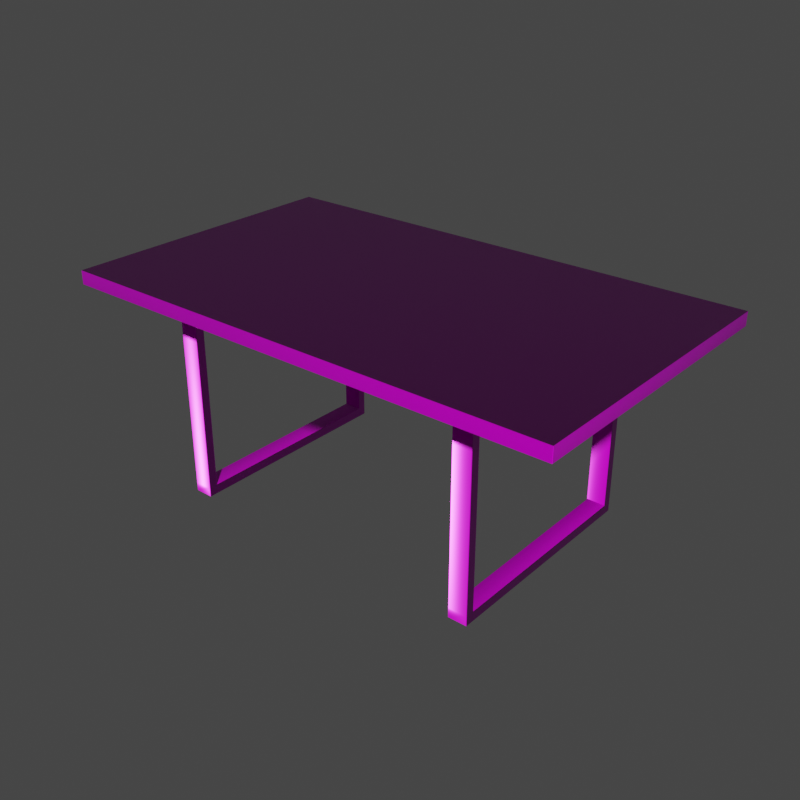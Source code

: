# Source: uploads_files_2367133_table.blend  (saved by Blender 2.93.20; exported with 4.5.12 LTS)
import bpy
from mathutils import Matrix  # noqa: F401  (used for matrix-valued properties, if any)

bpy.ops.wm.read_factory_settings(use_empty=True)
scene = bpy.context.scene
scene.name = 'Scene'

# ---- collections
col_collection = bpy.data.collections.new('Collection'); scene.collection.children.link(col_collection)

# ---- images (referenced by path relative to the original .blend; pixels are not part of the script)
import os
ASSET_DIR = os.environ.get("B2B_ASSET_DIR", "")  # directory of the original .blend (textures are referenced by path, not embedded)
HERE = os.path.dirname(os.path.abspath(__file__))  # packed textures are extracted next to this script under _unpacked/

def load_image(name, relpath, width, height, colorspace="sRGB"):
    """Load a texture the original file referenced (path relative to the .blend, or extracted next to this script)."""
    p = next((c for c in (os.path.join(HERE, relpath), os.path.join(ASSET_DIR, relpath)) if relpath and os.path.exists(c)), "")
    if p:
        img = bpy.data.images.load(p, check_existing=True)
        img.name = name
    else:  # same state as the original file: an image datablock whose file is absent (Cycles renders it pink)
        img = bpy.data.images.new(name, width, height)
        img.source = "FILE"
        img.filepath = "//" + (relpath or name)
    img.colorspace_settings.name = colorspace
    return img
img_wood_col_jpg = load_image('Wood_col.jpg', 'textures/Wood/Wood_col.jpg', 1024, 1024, 'sRGB')
img_wood_nrm_jpg = load_image('Wood_nrm.jpg', 'textures/Wood/Wood_nrm.jpg', 1024, 1024, 'Non-Color')
img_wood_rgh_jpg = load_image('Wood_rgh.jpg', 'textures/Wood/Wood_rgh.jpg', 1024, 1024, 'Non-Color')
img_metal_met_jpg = load_image('Metal_met.jpg', 'textures/Metal/Metal_met.jpg', 1024, 1024, 'Non-Color')
img_metal_rgh_jpg = load_image('Metal_rgh.jpg', 'textures/Metal/Metal_rgh.jpg', 1024, 1024, 'Non-Color')
img_metal_nrm_jpg = load_image('Metal_nrm.jpg', 'textures/Metal/Metal_nrm.jpg', 1024, 1024, 'Non-Color')
img_metal_col_jpg = load_image('Metal_col.jpg', 'textures/Metal/Metal_col.jpg', 1024, 1024, 'sRGB')

# ---- materials (node trees are filled in below, after node groups)
mat_wood = bpy.data.materials.new('Wood')
mat_wood.use_transparent_shadow = False
mat_metal = bpy.data.materials.new('Metal')
mat_metal.alpha_threshold = 0.0
mat_metal.use_transparent_shadow = False
mat_metal.line_color = (0.0, 0.0, 0.0, 1.0)

# ---- material node trees
mat_wood.use_nodes = True; mat_wood.node_tree.nodes.clear()
_N = mat_wood.node_tree.nodes; _L = mat_wood.node_tree.links
n0 = _N.new('ShaderNodeOutputMaterial'); n0.name = 'Material Output'; n0.location = (300, 300)
n1 = _N.new('ShaderNodeBsdfPrincipled'); n1.name = 'Principled BSDF'; n1.location = (10, 300)
n1.distribution = 'GGX'
n1.subsurface_method = 'BURLEY'
n1.inputs[3].default_value = 1.45
n1.inputs[27].default_value = (0.0, 0.0, 0.0, 1.0)
n1.inputs[28].default_value = 1.0
n2 = _N.new('ShaderNodeTexImage'); n2.name = 'Image Texture'; n2.location = (-506, 434)
n2.image = img_wood_col_jpg
n3 = _N.new('ShaderNodeTexImage'); n3.name = 'Image Texture.001'; n3.location = (-515, -206)
n3.image = img_wood_nrm_jpg
n4 = _N.new('ShaderNodeNormalMap'); n4.name = 'Normal Map'; n4.location = (-200, -206)
n5 = _N.new('ShaderNodeTexCoord'); n5.name = 'Texture Coordinate'; n5.location = (-1160, 198)
n6 = _N.new('ShaderNodeMapping'); n6.name = 'Mapping'; n6.location = (-906, 189)
n6.inputs[3].default_value = (3.0, 3.0, 3.0)
n7 = _N.new('ShaderNodeTexImage'); n7.name = 'Image Texture.002'; n7.location = (-513, 118)
n7.image = img_wood_rgh_jpg
_L.new(n1.outputs[0], n0.inputs[0])
_L.new(n7.outputs[0], n1.inputs[2])
_L.new(n2.outputs[0], n1.inputs[0])
_L.new(n4.outputs[0], n1.inputs[5])
_L.new(n3.outputs[0], n4.inputs[1])
_L.new(n5.outputs[2], n6.inputs[0])
_L.new(n6.outputs[0], n2.inputs[0])
_L.new(n6.outputs[0], n7.inputs[0])
_L.new(n6.outputs[0], n3.inputs[0])
n0.is_active_output = True
mat_metal.use_nodes = True; mat_metal.node_tree.nodes.clear()
_N = mat_metal.node_tree.nodes; _L = mat_metal.node_tree.links
n0 = _N.new('ShaderNodeOutputMaterial'); n0.name = 'Material Output'; n0.location = (300, 300)
n1 = _N.new('ShaderNodeBsdfPrincipled'); n1.name = 'Principled BSDF'; n1.location = (10, 300)
n1.distribution = 'GGX'
n1.subsurface_method = 'BURLEY'
n1.inputs[3].default_value = 1.45
n1.inputs[27].default_value = (0.0, 0.0, 0.0, 1.0)
n1.inputs[28].default_value = 1.0
n2 = _N.new('ShaderNodeTexImage'); n2.name = 'Image Texture.001'; n2.location = (-606, 323)
n2.image = img_metal_met_jpg
n3 = _N.new('ShaderNodeTexImage'); n3.name = 'Image Texture.003'; n3.location = (-612, 36)
n3.image = img_metal_rgh_jpg
n4 = _N.new('ShaderNodeTexImage'); n4.name = 'Image Texture.002'; n4.location = (-612, -239)
n4.image = img_metal_nrm_jpg
n5 = _N.new('ShaderNodeNormalMap'); n5.name = 'Normal Map'; n5.location = (-236, -212)
n6 = _N.new('ShaderNodeTexImage'); n6.name = 'Image Texture'; n6.location = (-606, 615)
n6.image = img_metal_col_jpg
n7 = _N.new('ShaderNodeMapping'); n7.name = 'Mapping'; n7.location = (-1046, 227)
n7.inputs[3].default_value = (10.0, 10.0, 10.0)
n8 = _N.new('ShaderNodeTexCoord'); n8.name = 'Texture Coordinate'; n8.location = (-1321, 219)
_L.new(n1.outputs[0], n0.inputs[0])
_L.new(n5.outputs[0], n1.inputs[5])
_L.new(n4.outputs[0], n5.inputs[1])
_L.new(n3.outputs[0], n1.inputs[2])
_L.new(n2.outputs[0], n1.inputs[1])
_L.new(n6.outputs[0], n1.inputs[0])
_L.new(n8.outputs[2], n7.inputs[0])
_L.new(n7.outputs[0], n2.inputs[0])
_L.new(n7.outputs[0], n3.inputs[0])
_L.new(n7.outputs[0], n6.inputs[0])
_L.new(n7.outputs[0], n4.inputs[0])
n0.is_active_output = True

# ---- world
world_world = bpy.data.worlds.new('World'); scene.world = world_world
world_world.use_nodes = True; world_world.node_tree.nodes.clear()
_N = world_world.node_tree.nodes; _L = world_world.node_tree.links
n0 = _N.new('ShaderNodeOutputWorld'); n0.name = 'World Output'; n0.location = (300, 300)
n1 = _N.new('ShaderNodeBackground'); n1.name = 'Background'; n1.location = (10, 300)
n1.inputs[0].default_value = (0.05088, 0.05088, 0.05088, 1.0)
_L.new(n1.outputs[0], n0.inputs[0])
n0.is_active_output = True
world_world.color = (0.05088, 0.05088, 0.05088)
world_world.use_sun_shadow = False
world_world.sun_shadow_jitter_overblur = 0.0

# ---- meshes
me_table = bpy.data.meshes.new('Table')
me_table.from_pydata([(-0.8494, -0.4962, 0.6782), (-0.8479, -0.4962, 0.6768), (-0.8479, -0.4976, 0.6782), (-0.8492, -0.4962, 0.6775), (-0.8492, -0.4969, 0.6782), (-0.849, -0.4969, 0.6775), (-0.8479, -0.4969, 0.677), (-0.8487, -0.4962, 0.677), (-0.8486, -0.4969, 0.6772), (-0.8487, -0.4974, 0.6782), (-0.8479, -0.4974, 0.6775), (-0.8486, -0.4972, 0.6775), (0.8479, -0.4976, 0.6782), (0.8479, -0.4962, 0.6768), (0.8494, -0.4962, 0.6782), (0.8479, -0.4974, 0.6775), (0.8487, -0.4974, 0.6782), (0.8486, -0.4972, 0.6775), (0.8487, -0.4962, 0.677), (0.8479, -0.4969, 0.677), (0.8486, -0.4969, 0.6772), (0.8492, -0.4969, 0.6782), (0.8492, -0.4962, 0.6775), (0.849, -0.4969, 0.6775), (-0.8494, 0.4962, 0.6782), (-0.8479, 0.4976, 0.6782), (-0.8479, 0.4962, 0.6768), (-0.8492, 0.4969, 0.6782), (-0.8492, 0.4962, 0.6775), (-0.849, 0.4969, 0.6775), (-0.8479, 0.4974, 0.6775), (-0.8487, 0.4974, 0.6782), (-0.8486, 0.4972, 0.6775), (-0.8487, 0.4962, 0.677), (-0.8479, 0.4969, 0.677), (-0.8486, 0.4969, 0.6772), (0.8494, 0.4962, 0.6782), (0.8479, 0.4962, 0.6768), (0.8479, 0.4976, 0.6782), (0.8492, 0.4962, 0.6775), (0.8492, 0.4969, 0.6782), (0.849, 0.4969, 0.6775), (0.8479, 0.4969, 0.677), (0.8487, 0.4962, 0.677), (0.8486, 0.4969, 0.6772), (0.8487, 0.4974, 0.6782), (0.8479, 0.4974, 0.6775), (0.8486, 0.4972, 0.6775), (-0.8494, 0.4962, 0.7218), (-0.8479, 0.4962, 0.7232), (-0.8479, 0.4976, 0.7218), (-0.8492, 0.4962, 0.7225), (-0.8492, 0.4969, 0.7218), (-0.849, 0.4969, 0.7225), (-0.8479, 0.4969, 0.723), (-0.8487, 0.4962, 0.723), (-0.8486, 0.4969, 0.7228), (-0.8487, 0.4974, 0.7218), (-0.8479, 0.4974, 0.7225), (-0.8486, 0.4972, 0.7225), (-0.8494, -0.4962, 0.7218), (-0.8479, -0.4976, 0.7218), (-0.8479, -0.4962, 0.7232), (-0.8492, -0.4969, 0.7218), (-0.8492, -0.4962, 0.7225), (-0.849, -0.4969, 0.7225), (-0.8479, -0.4974, 0.7225), (-0.8487, -0.4974, 0.7218), (-0.8486, -0.4972, 0.7225), (-0.8487, -0.4962, 0.723), (-0.8479, -0.4969, 0.723), (-0.8486, -0.4969, 0.7228), (0.8479, -0.4976, 0.7218), (0.8494, -0.4962, 0.7218), (0.8479, -0.4962, 0.7232), (0.8487, -0.4974, 0.7218), (0.8479, -0.4974, 0.7225), (0.8486, -0.4972, 0.7225), (0.8492, -0.4962, 0.7225), (0.8492, -0.4969, 0.7218), (0.849, -0.4969, 0.7225), (0.8479, -0.4969, 0.723), (0.8487, -0.4962, 0.723), (0.8486, -0.4969, 0.7228), (0.8494, 0.4962, 0.7218), (0.8479, 0.4976, 0.7218), (0.8479, 0.4962, 0.7232), (0.8492, 0.4969, 0.7218), (0.8492, 0.4962, 0.7225), (0.849, 0.4969, 0.7225), (0.8479, 0.4974, 0.7225), (0.8487, 0.4974, 0.7218), (0.8486, 0.4972, 0.7225), (0.8487, 0.4962, 0.723), (0.8479, 0.4969, 0.723), (0.8486, 0.4969, 0.7228), (-0.5459, -0.3736, 0.001628), (-0.5442, -0.3736, 0.0), (-0.5442, -0.3752, 0.001628), (-0.5457, -0.3736, 0.0008153), (-0.5457, -0.3744, 0.001628), (-0.5454, -0.3744, 0.0008497), (-0.5442, -0.3744, 0.0002176), (-0.5451, -0.3736, 0.0002176), (-0.545, -0.3744, 0.0004289), (-0.5451, -0.375, 0.001628), (-0.5442, -0.375, 0.0008153), (-0.545, -0.3748, 0.0008497), (-0.484, -0.3752, 0.001628), (-0.484, -0.3736, 0.0), (-0.4824, -0.3736, 0.001628), (-0.484, -0.375, 0.0008153), (-0.4832, -0.375, 0.001628), (-0.4833, -0.3748, 0.0008497), (-0.4832, -0.3736, 0.0002176), (-0.484, -0.3744, 0.0002176), (-0.4833, -0.3744, 0.0004289), (-0.4826, -0.3744, 0.001628), (-0.4826, -0.3736, 0.0008153), (-0.4828, -0.3744, 0.0008497), (-0.5459, -0.3447, 0.001628), (-0.5442, -0.3447, 0.0), (-0.5457, -0.3447, 0.0008142), (-0.5451, -0.3447, 0.0002182), (-0.484, -0.3447, 0.0), (-0.4824, -0.3447, 0.001628), (-0.4832, -0.3447, 0.0002182), (-0.4826, -0.3447, 0.0008142), (-0.5442, -0.3447, 0.6768), (-0.5459, -0.3463, 0.6768), (-0.5451, -0.3449, 0.6768), (-0.5457, -0.3455, 0.6768), (-0.5459, -0.3736, 0.6768), (-0.5442, -0.3752, 0.6768), (-0.5457, -0.3744, 0.6768), (-0.5451, -0.375, 0.6768), (-0.484, -0.3752, 0.6768), (-0.4824, -0.3736, 0.6768), (-0.4832, -0.375, 0.6768), (-0.4826, -0.3744, 0.6768), (-0.4824, -0.3463, 0.6768), (-0.484, -0.3447, 0.6768), (-0.4826, -0.3455, 0.6768), (-0.4832, -0.3449, 0.6768), (-0.5442, -0.3447, 0.03413), (-0.5442, -0.3431, 0.0325), (-0.5459, -0.3463, 0.03088), (-0.5442, -0.3445, 0.03333), (-0.545, -0.3449, 0.0331), (-0.545, -0.3447, 0.03278), (-0.545, -0.3441, 0.03227), (-0.5442, -0.3439, 0.03275), (-0.545, -0.3444, 0.03251), (-0.5456, -0.3455, 0.03191), (-0.5456, -0.3453, 0.03167), (-0.5455, -0.345, 0.03223), (-0.484, -0.3447, 0.03413), (-0.4824, -0.3463, 0.03088), (-0.484, -0.3431, 0.0325), (-0.4832, -0.3449, 0.0331), (-0.484, -0.3445, 0.03333), (-0.4833, -0.3447, 0.03278), (-0.4826, -0.3453, 0.03167), (-0.4826, -0.3455, 0.03191), (-0.4828, -0.345, 0.03223), (-0.484, -0.3439, 0.03275), (-0.4832, -0.3441, 0.03227), (-0.4833, -0.3444, 0.03251), (-0.484, -0.3752, 0.0325), (-0.4824, -0.3736, 0.0325), (-0.4832, -0.375, 0.0325), (-0.4826, -0.3744, 0.0325), (-0.5442, -0.3752, 0.0325), (-0.5459, -0.3736, 0.0325), (-0.5451, -0.375, 0.0325), (-0.5457, -0.3744, 0.0325), (-0.5442, 0.3447, 0.0), (-0.5459, 0.3447, 0.001628), (-0.5451, 0.3447, 0.0002182), (-0.5457, 0.3447, 0.0008142), (-0.4824, 0.3447, 0.001628), (-0.484, 0.3447, 0.0), (-0.4826, 0.3447, 0.0008142), (-0.4832, 0.3447, 0.0002182), (-0.5459, 0.3736, 0.001628), (-0.5442, 0.3752, 0.001628), (-0.5442, 0.3736, 0.0), (-0.5457, 0.3744, 0.001628), (-0.5457, 0.3736, 0.0008153), (-0.5454, 0.3744, 0.0008497), (-0.5442, 0.375, 0.0008153), (-0.5451, 0.375, 0.001628), (-0.545, 0.3748, 0.0008497), (-0.5451, 0.3736, 0.0002176), (-0.5442, 0.3744, 0.0002176), (-0.545, 0.3744, 0.0004289), (-0.4824, 0.3736, 0.001628), (-0.484, 0.3736, 0.0), (-0.484, 0.3752, 0.001628), (-0.4826, 0.3736, 0.0008153), (-0.4826, 0.3744, 0.001628), (-0.4828, 0.3744, 0.0008497), (-0.484, 0.3744, 0.0002176), (-0.4832, 0.3736, 0.0002176), (-0.4833, 0.3744, 0.0004289), (-0.4832, 0.375, 0.001628), (-0.484, 0.375, 0.0008153), (-0.4833, 0.3748, 0.0008497), (-0.5442, 0.3752, 0.6768), (-0.5459, 0.3736, 0.6768), (-0.5451, 0.375, 0.6768), (-0.5457, 0.3744, 0.6768), (-0.5459, 0.3463, 0.6768), (-0.5442, 0.3447, 0.6768), (-0.5457, 0.3455, 0.6768), (-0.5451, 0.3449, 0.6768), (-0.484, 0.3447, 0.6768), (-0.4824, 0.3463, 0.6768), (-0.4832, 0.3449, 0.6768), (-0.4826, 0.3455, 0.6768), (-0.4824, 0.3736, 0.6768), (-0.484, 0.3752, 0.6768), (-0.4826, 0.3744, 0.6768), (-0.4832, 0.375, 0.6768), (-0.5442, 0.3752, 0.0325), (-0.5459, 0.3736, 0.0325), (-0.5451, 0.375, 0.0325), (-0.5457, 0.3744, 0.0325), (-0.484, 0.3752, 0.0325), (-0.4824, 0.3736, 0.0325), (-0.4832, 0.375, 0.0325), (-0.4826, 0.3744, 0.0325), (-0.484, 0.3447, 0.03413), (-0.484, 0.3431, 0.0325), (-0.4824, 0.3463, 0.03088), (-0.484, 0.3445, 0.03333), (-0.4832, 0.3449, 0.0331), (-0.4833, 0.3447, 0.03278), (-0.4832, 0.3441, 0.03227), (-0.484, 0.3439, 0.03275), (-0.4833, 0.3444, 0.03251), (-0.4826, 0.3455, 0.03191), (-0.4826, 0.3453, 0.03167), (-0.4828, 0.345, 0.03223), (-0.5442, 0.3447, 0.03413), (-0.5459, 0.3463, 0.03088), (-0.5442, 0.3431, 0.0325), (-0.545, 0.3449, 0.0331), (-0.5442, 0.3445, 0.03333), (-0.545, 0.3447, 0.03278), (-0.5456, 0.3453, 0.03167), (-0.5456, 0.3455, 0.03191), (-0.5455, 0.345, 0.03223), (-0.5442, 0.3439, 0.03275), (-0.545, 0.3441, 0.03227), (-0.545, 0.3444, 0.03251), (0.4824, -0.3736, 0.001628), (0.484, -0.3736, 0.0), (0.484, -0.3752, 0.001628), (0.4826, -0.3736, 0.0008153), (0.4826, -0.3744, 0.001628), (0.4828, -0.3744, 0.0008497), (0.484, -0.3744, 0.0002176), (0.4832, -0.3736, 0.0002176), (0.4833, -0.3744, 0.0004289), (0.4832, -0.375, 0.001628), (0.484, -0.375, 0.0008153), (0.4833, -0.3748, 0.0008497), (0.5442, -0.3752, 0.001628), (0.5442, -0.3736, 0.0), (0.5459, -0.3736, 0.001628), (0.5442, -0.375, 0.0008153), (0.5451, -0.375, 0.001628), (0.545, -0.3748, 0.0008497), (0.5451, -0.3736, 0.0002176), (0.5442, -0.3744, 0.0002176), (0.545, -0.3744, 0.0004289), (0.5457, -0.3744, 0.001628), (0.5457, -0.3736, 0.0008153), (0.5454, -0.3744, 0.0008497), (0.4824, -0.3447, 0.001628), (0.484, -0.3447, 0.0), (0.4826, -0.3447, 0.0008142), (0.4832, -0.3447, 0.0002182), (0.5442, -0.3447, 0.0), (0.5459, -0.3447, 0.001628), (0.5451, -0.3447, 0.0002182), (0.5457, -0.3447, 0.0008142), (0.484, -0.3447, 0.6768), (0.4824, -0.3463, 0.6768), (0.4832, -0.3449, 0.6768), (0.4826, -0.3455, 0.6768), (0.4824, -0.3736, 0.6768), (0.484, -0.3752, 0.6768), (0.4826, -0.3744, 0.6768), (0.4832, -0.375, 0.6768), (0.5442, -0.3752, 0.6768), (0.5459, -0.3736, 0.6768), (0.5451, -0.375, 0.6768), (0.5457, -0.3744, 0.6768), (0.5459, -0.3463, 0.6768), (0.5442, -0.3447, 0.6768), (0.5457, -0.3455, 0.6768), (0.5451, -0.3449, 0.6768), (0.484, -0.3447, 0.03413), (0.484, -0.3431, 0.0325), (0.4824, -0.3463, 0.03088), (0.484, -0.3445, 0.03333), (0.4832, -0.3449, 0.0331), (0.4833, -0.3447, 0.03278), (0.4832, -0.3441, 0.03227), (0.484, -0.3439, 0.03275), (0.4833, -0.3444, 0.03251), (0.4826, -0.3455, 0.03191), (0.4826, -0.3453, 0.03167), (0.4828, -0.345, 0.03223), (0.5442, -0.3447, 0.03413), (0.5459, -0.3463, 0.03088), (0.5442, -0.3431, 0.0325), (0.545, -0.3449, 0.0331), (0.5442, -0.3445, 0.03333), (0.545, -0.3447, 0.03278), (0.5456, -0.3453, 0.03167), (0.5456, -0.3455, 0.03191), (0.5455, -0.345, 0.03223), (0.5442, -0.3439, 0.03275), (0.545, -0.3441, 0.03227), (0.545, -0.3444, 0.03251), (0.5442, -0.3752, 0.0325), (0.5459, -0.3736, 0.0325), (0.5451, -0.375, 0.0325), (0.5457, -0.3744, 0.0325), (0.484, -0.3752, 0.0325), (0.4824, -0.3736, 0.0325), (0.4832, -0.375, 0.0325), (0.4826, -0.3744, 0.0325), (0.484, 0.3447, 0.0), (0.4824, 0.3447, 0.001628), (0.4832, 0.3447, 0.0002182), (0.4826, 0.3447, 0.0008142), (0.5459, 0.3447, 0.001628), (0.5442, 0.3447, 0.0), (0.5457, 0.3447, 0.0008142), (0.5451, 0.3447, 0.0002182), (0.4824, 0.3736, 0.001628), (0.484, 0.3752, 0.001628), (0.484, 0.3736, 0.0), (0.4826, 0.3744, 0.001628), (0.4826, 0.3736, 0.0008153), (0.4828, 0.3744, 0.0008497), (0.484, 0.375, 0.0008153), (0.4832, 0.375, 0.001628), (0.4833, 0.3748, 0.0008497), (0.4832, 0.3736, 0.0002176), (0.484, 0.3744, 0.0002176), (0.4833, 0.3744, 0.0004289), (0.5459, 0.3736, 0.001628), (0.5442, 0.3736, 0.0), (0.5442, 0.3752, 0.001628), (0.5457, 0.3736, 0.0008153), (0.5457, 0.3744, 0.001628), (0.5454, 0.3744, 0.0008497), (0.5442, 0.3744, 0.0002176), (0.5451, 0.3736, 0.0002176), (0.545, 0.3744, 0.0004289), (0.5451, 0.375, 0.001628), (0.5442, 0.375, 0.0008153), (0.545, 0.3748, 0.0008497), (0.484, 0.3752, 0.6768), (0.4824, 0.3736, 0.6768), (0.4832, 0.375, 0.6768), (0.4826, 0.3744, 0.6768), (0.4824, 0.3463, 0.6768), (0.484, 0.3447, 0.6768), (0.4826, 0.3455, 0.6768), (0.4832, 0.3449, 0.6768), (0.5442, 0.3447, 0.6768), (0.5459, 0.3463, 0.6768), (0.5451, 0.3449, 0.6768), (0.5457, 0.3455, 0.6768), (0.5459, 0.3736, 0.6768), (0.5442, 0.3752, 0.6768), (0.5457, 0.3744, 0.6768), (0.5451, 0.375, 0.6768), (0.484, 0.3752, 0.0325), (0.4824, 0.3736, 0.0325), (0.4832, 0.375, 0.0325), (0.4826, 0.3744, 0.0325), (0.5442, 0.3752, 0.0325), (0.5459, 0.3736, 0.0325), (0.5451, 0.375, 0.0325), (0.5457, 0.3744, 0.0325), (0.5442, 0.3447, 0.03413), (0.5442, 0.3431, 0.0325), (0.5459, 0.3463, 0.03088), (0.5442, 0.3445, 0.03333), (0.545, 0.3449, 0.0331), (0.545, 0.3447, 0.03278), (0.545, 0.3441, 0.03227), (0.5442, 0.3439, 0.03275), (0.545, 0.3444, 0.03251), (0.5456, 0.3455, 0.03191), (0.5456, 0.3453, 0.03167), (0.5455, 0.345, 0.03223), (0.484, 0.3447, 0.03413), (0.4824, 0.3463, 0.03088), (0.484, 0.3431, 0.0325), (0.4832, 0.3449, 0.0331), (0.484, 0.3445, 0.03333), (0.4833, 0.3447, 0.03278), (0.4826, 0.3453, 0.03167), (0.4826, 0.3455, 0.03191), (0.4828, 0.345, 0.03223), (0.484, 0.3439, 0.03275), (0.4832, 0.3441, 0.03227), (0.4833, 0.3444, 0.03251)], [], [(2, 12, 72, 61), (62, 74, 86, 49), (14, 36, 84, 73), (38, 25, 50, 85), (1, 26, 37, 13), (0, 3, 5, 4), (3, 7, 8, 5), (1, 6, 8, 7), (6, 10, 11, 8), (2, 9, 11, 10), (9, 4, 5, 11), (5, 8, 11), (12, 15, 17, 16), (15, 19, 20, 17), (13, 18, 20, 19), (18, 22, 23, 20), (14, 21, 23, 22), (21, 16, 17, 23), (17, 20, 23), (24, 27, 29, 28), (27, 31, 32, 29), (25, 30, 32, 31), (30, 34, 35, 32), (26, 33, 35, 34), (33, 28, 29, 35), (29, 32, 35), (36, 39, 41, 40), (39, 43, 44, 41), (37, 42, 44, 43), (42, 46, 47, 44), (38, 45, 47, 46), (45, 40, 41, 47), (41, 44, 47), (48, 51, 53, 52), (51, 55, 56, 53), (49, 54, 56, 55), (54, 58, 59, 56), (50, 57, 59, 58), (57, 52, 53, 59), (53, 56, 59), (60, 63, 65, 64), (63, 67, 68, 65), (61, 66, 68, 67), (66, 70, 71, 68), (62, 69, 71, 70), (69, 64, 65, 71), (65, 68, 71), (72, 75, 77, 76), (75, 79, 80, 77), (73, 78, 80, 79), (78, 82, 83, 80), (74, 81, 83, 82), (81, 76, 77, 83), (77, 80, 83), (84, 87, 89, 88), (87, 91, 92, 89), (85, 90, 92, 91), (90, 94, 95, 92), (86, 93, 95, 94), (93, 88, 89, 95), (89, 92, 95), (26, 1, 7, 33), (33, 7, 3, 28), (28, 3, 0, 24), (1, 13, 19, 6), (6, 19, 15, 10), (10, 15, 12, 2), (13, 37, 43, 18), (18, 43, 39, 22), (22, 39, 36, 14), (37, 26, 34, 42), (42, 34, 30, 46), (46, 30, 25, 38), (48, 60, 64, 51), (51, 64, 69, 55), (55, 69, 62, 49), (61, 72, 76, 66), (66, 76, 81, 70), (70, 81, 74, 62), (73, 84, 88, 78), (78, 88, 93, 82), (82, 93, 86, 74), (85, 50, 58, 90), (90, 58, 54, 94), (94, 54, 49, 86), (24, 48, 52, 27), (27, 52, 57, 31), (31, 57, 50, 25), (84, 36, 40, 87), (87, 40, 45, 91), (91, 45, 38, 85), (14, 73, 79, 21), (21, 79, 75, 16), (16, 75, 72, 12), (60, 0, 4, 63), (63, 4, 9, 67), (67, 9, 2, 61), (24, 0, 60, 48), (98, 108, 168, 172), (172, 168, 136, 133), (169, 157, 140, 137), (145, 158, 233, 246), (156, 144, 128, 141), (97, 121, 124, 109), (124, 121, 176, 181), (110, 125, 157, 169), (120, 146, 245, 177), (180, 196, 229, 234), (244, 232, 216, 213), (234, 229, 220, 217), (228, 224, 208, 221), (176, 186, 197, 181), (198, 185, 224, 228), (184, 177, 245, 225), (225, 245, 212, 209), (157, 125, 180, 234), (146, 173, 132, 129), (96, 99, 101, 100), (99, 103, 104, 101), (97, 102, 104, 103), (102, 106, 107, 104), (98, 105, 107, 106), (105, 100, 101, 107), (101, 104, 107), (108, 111, 113, 112), (111, 115, 116, 113), (109, 114, 116, 115), (114, 118, 119, 116), (110, 117, 119, 118), (117, 112, 113, 119), (113, 116, 119), (144, 147, 149, 148), (147, 151, 152, 149), (145, 150, 152, 151), (150, 154, 155, 152), (146, 153, 155, 154), (153, 148, 149, 155), (149, 152, 155), (156, 159, 161, 160), (159, 163, 164, 161), (157, 162, 164, 163), (162, 166, 167, 164), (158, 165, 167, 166), (165, 160, 161, 167), (161, 164, 167), (184, 187, 189, 188), (187, 191, 192, 189), (185, 190, 192, 191), (190, 194, 195, 192), (186, 193, 195, 194), (193, 188, 189, 195), (189, 192, 195), (196, 199, 201, 200), (199, 203, 204, 201), (197, 202, 204, 203), (202, 206, 207, 204), (198, 205, 207, 206), (205, 200, 201, 207), (201, 204, 207), (232, 235, 237, 236), (235, 239, 240, 237), (233, 238, 240, 239), (238, 242, 243, 240), (234, 241, 243, 242), (241, 236, 237, 243), (237, 240, 243), (244, 247, 249, 248), (247, 251, 252, 249), (245, 250, 252, 251), (250, 254, 255, 252), (246, 253, 255, 254), (253, 248, 249, 255), (249, 252, 255), (121, 97, 103, 123), (123, 103, 99, 122), (122, 99, 96, 120), (97, 109, 115, 102), (102, 115, 111, 106), (106, 111, 108, 98), (109, 124, 126, 114), (114, 126, 127, 118), (118, 127, 125, 110), (146, 129, 131, 153), (153, 131, 130, 148), (148, 130, 128, 144), (169, 137, 139, 171), (171, 139, 138, 170), (170, 138, 136, 168), (173, 96, 100, 175), (175, 100, 105, 174), (174, 105, 98, 172), (140, 157, 163, 142), (142, 163, 159, 143), (143, 159, 156, 141), (110, 169, 171, 117), (117, 171, 170, 112), (112, 170, 168, 108), (132, 173, 175, 134), (134, 175, 174, 135), (135, 174, 172, 133), (144, 156, 160, 147), (147, 160, 165, 151), (151, 165, 158, 145), (186, 176, 178, 193), (193, 178, 179, 188), (188, 179, 177, 184), (181, 197, 203, 183), (183, 203, 199, 182), (182, 199, 196, 180), (197, 186, 194, 202), (202, 194, 190, 206), (206, 190, 185, 198), (225, 209, 211, 227), (227, 211, 210, 226), (226, 210, 208, 224), (229, 196, 200, 231), (231, 200, 205, 230), (230, 205, 198, 228), (234, 217, 219, 241), (241, 219, 218, 236), (236, 218, 216, 232), (184, 225, 227, 187), (187, 227, 226, 191), (191, 226, 224, 185), (220, 229, 231, 222), (222, 231, 230, 223), (223, 230, 228, 221), (212, 245, 251, 214), (214, 251, 247, 215), (215, 247, 244, 213), (232, 244, 248, 235), (235, 248, 253, 239), (239, 253, 246, 233), (145, 246, 254, 150), (150, 254, 250, 154), (154, 250, 245, 146), (157, 234, 242, 162), (162, 242, 238, 166), (166, 238, 233, 158), (124, 181, 183, 126), (126, 183, 182, 127), (127, 182, 180, 125), (120, 177, 179, 122), (122, 179, 178, 123), (123, 178, 176, 121), (120, 96, 173, 146), (258, 268, 328, 332), (332, 328, 296, 293), (329, 317, 300, 297), (305, 318, 393, 406), (316, 304, 288, 301), (257, 281, 284, 269), (284, 281, 336, 341), (270, 285, 317, 329), (280, 306, 405, 337), (340, 356, 389, 394), (404, 392, 376, 373), (394, 389, 380, 377), (388, 384, 368, 381), (336, 346, 357, 341), (358, 345, 384, 388), (344, 337, 405, 385), (385, 405, 372, 369), (317, 285, 340, 394), (306, 333, 292, 289), (256, 259, 261, 260), (259, 263, 264, 261), (257, 262, 264, 263), (262, 266, 267, 264), (258, 265, 267, 266), (265, 260, 261, 267), (261, 264, 267), (268, 271, 273, 272), (271, 275, 276, 273), (269, 274, 276, 275), (274, 278, 279, 276), (270, 277, 279, 278), (277, 272, 273, 279), (273, 276, 279), (304, 307, 309, 308), (307, 311, 312, 309), (305, 310, 312, 311), (310, 314, 315, 312), (306, 313, 315, 314), (313, 308, 309, 315), (309, 312, 315), (316, 319, 321, 320), (319, 323, 324, 321), (317, 322, 324, 323), (322, 326, 327, 324), (318, 325, 327, 326), (325, 320, 321, 327), (321, 324, 327), (344, 347, 349, 348), (347, 351, 352, 349), (345, 350, 352, 351), (350, 354, 355, 352), (346, 353, 355, 354), (353, 348, 349, 355), (349, 352, 355), (356, 359, 361, 360), (359, 363, 364, 361), (357, 362, 364, 363), (362, 366, 367, 364), (358, 365, 367, 366), (365, 360, 361, 367), (361, 364, 367), (392, 395, 397, 396), (395, 399, 400, 397), (393, 398, 400, 399), (398, 402, 403, 400), (394, 401, 403, 402), (401, 396, 397, 403), (397, 400, 403), (404, 407, 409, 408), (407, 411, 412, 409), (405, 410, 412, 411), (410, 414, 415, 412), (406, 413, 415, 414), (413, 408, 409, 415), (409, 412, 415), (281, 257, 263, 283), (283, 263, 259, 282), (282, 259, 256, 280), (257, 269, 275, 262), (262, 275, 271, 266), (266, 271, 268, 258), (269, 284, 286, 274), (274, 286, 287, 278), (278, 287, 285, 270), (306, 289, 291, 313), (313, 291, 290, 308), (308, 290, 288, 304), (329, 297, 299, 331), (331, 299, 298, 330), (330, 298, 296, 328), (333, 256, 260, 335), (335, 260, 265, 334), (334, 265, 258, 332), (300, 317, 323, 302), (302, 323, 319, 303), (303, 319, 316, 301), (270, 329, 331, 277), (277, 331, 330, 272), (272, 330, 328, 268), (292, 333, 335, 294), (294, 335, 334, 295), (295, 334, 332, 293), (304, 316, 320, 307), (307, 320, 325, 311), (311, 325, 318, 305), (346, 336, 338, 353), (353, 338, 339, 348), (348, 339, 337, 344), (341, 357, 363, 343), (343, 363, 359, 342), (342, 359, 356, 340), (357, 346, 354, 362), (362, 354, 350, 366), (366, 350, 345, 358), (385, 369, 371, 387), (387, 371, 370, 386), (386, 370, 368, 384), (389, 356, 360, 391), (391, 360, 365, 390), (390, 365, 358, 388), (394, 377, 379, 401), (401, 379, 378, 396), (396, 378, 376, 392), (344, 385, 387, 347), (347, 387, 386, 351), (351, 386, 384, 345), (380, 389, 391, 382), (382, 391, 390, 383), (383, 390, 388, 381), (372, 405, 411, 374), (374, 411, 407, 375), (375, 407, 404, 373), (392, 404, 408, 395), (395, 408, 413, 399), (399, 413, 406, 393), (305, 406, 414, 310), (310, 414, 410, 314), (314, 410, 405, 306), (317, 394, 402, 322), (322, 402, 398, 326), (326, 398, 393, 318), (284, 341, 343, 286), (286, 343, 342, 287), (287, 342, 340, 285), (280, 337, 339, 282), (282, 339, 338, 283), (283, 338, 336, 281), (280, 256, 333, 306)])
me_table.polygons.foreach_set('use_smooth', [True] * 394)
me_table.polygons.foreach_set('material_index', [0, 0, 0, 0, 0, 0, 0, 0, 0, 0, 0, 0, 0, 0, 0, 0, 0, 0, 0, 0, 0, 0, 0, 0, 0, 0, 0, 0, 0, 0, 0, 0, 0, 0, 0, 0, 0, 0, 0, 0, 0, 0, 0, 0, 0, 0, 0, 0, 0, 0, 0, 0, 0, 0, 0, 0, 0, 0, 0, 0, 0, 0, 0, 0, 0, 0, 0, 0, 0, 0, 0, 0, 0, 0, 0, 0, 0, 0, 0, 0, 0, 0, 0, 0, 0, 0, 0, 0, 0, 0, 0, 0, 0, 0, 0, 0, 0, 0, 1, 1, 1, 1, 1, 1, 1, 1, 1, 1, 1, 1, 1, 1, 1, 1, 1, 1, 1, 1, 1, 1, 1, 1, 1, 1, 1, 1, 1, 1, 1, 1, 1, 1, 1, 1, 1, 1, 1, 1, 1, 1, 1, 1, 1, 1, 1, 1, 1, 1, 1, 1, 1, 1, 1, 1, 1, 1, 1, 1, 1, 1, 1, 1, 1, 1, 1, 1, 1, 1, 1, 1, 1, 1, 1, 1, 1, 1, 1, 1, 1, 1, 1, 1, 1, 1, 1, 1, 1, 1, 1, 1, 1, 1, 1, 1, 1, 1, 1, 1, 1, 1, 1, 1, 1, 1, 1, 1, 1, 1, 1, 1, 1, 1, 1, 1, 1, 1, 1, 1, 1, 1, 1, 1, 1, 1, 1, 1, 1, 1, 1, 1, 1, 1, 1, 1, 1, 1, 1, 1, 1, 1, 1, 1, 1, 1, 1, 1, 1, 1, 1, 1, 1, 1, 1, 1, 1, 1, 1, 1, 1, 1, 1, 1, 1, 1, 1, 1, 1, 1, 1, 1, 1, 1, 1, 1, 1, 1, 1, 1, 1, 1, 1, 1, 1, 1, 1, 1, 1, 1, 1, 1, 1, 1, 1, 1, 1, 1, 1, 1, 1, 1, 1, 1, 1, 1, 1, 1, 1, 1, 1, 1, 1, 1, 1, 1, 1, 1, 1, 1, 1, 1, 1, 1, 1, 1, 1, 1, 1, 1, 1, 1, 1, 1, 1, 1, 1, 1, 1, 1, 1, 1, 1, 1, 1, 1, 1, 1, 1, 1, 1, 1, 1, 1, 1, 1, 1, 1, 1, 1, 1, 1, 1, 1, 1, 1, 1, 1, 1, 1, 1, 1, 1, 1, 1, 1, 1, 1, 1, 1, 1, 1, 1, 1, 1, 1, 1, 1, 1, 1, 1, 1, 1, 1, 1, 1])
_uv = me_table.uv_layers.new(name='UVMap')
_uv.uv.foreach_set('vector', [0.5014, 0.4148, 0.009908, 0.4148, 0.009892, 0.4031, 0.5014, 0.4031, 0.5092, 0.7105, 0.01125, 0.7105, 0.01125, 0.4477, 0.5092, 0.4477, 0.5247, 0.5841, 0.5247, 0.292, 0.5363, 0.292, 0.5363, 0.5841, 0.009908, 0.4189, 0.5014, 0.4188, 0.5014, 0.4306, 0.009892, 0.4305, 0.01139, 0.9906, 0.01139, 0.7277, 0.5094, 0.7277, 0.5094, 0.9906, 0.5549, 0.5838, 0.5551, 0.5838, 0.5551, 0.584, 0.5549, 0.584, 0.5551, 0.5838, 0.5552, 0.5839, 0.5552, 0.5841, 0.5551, 0.584, 0.01139, 0.9906, 0.01139, 0.9908, 0.01119, 0.9908, 0.01118, 0.9906, 0.01139, 0.9908, 0.01139, 0.9909, 0.01119, 0.9908, 0.01119, 0.9908, 0.5014, 0.4148, 0.5016, 0.4148, 0.5016, 0.415, 0.5014, 0.415, 0.5549, 0.5842, 0.5549, 0.584, 0.5551, 0.584, 0.5551, 0.5842, 0.5551, 0.584, 0.5552, 0.5841, 0.5551, 0.5842, 0.009908, 0.4148, 0.009894, 0.415, 0.009682, 0.415, 0.009687, 0.4148, 0.009894, 0.415, 0.009856, 0.4151, 0.009656, 0.4151, 0.009682, 0.415, 0.5094, 0.9906, 0.5096, 0.9906, 0.5096, 0.9908, 0.5094, 0.9908, 0.5096, 0.9906, 0.5097, 0.9906, 0.5097, 0.9908, 0.5096, 0.9908, 0.5247, 0.5841, 0.5247, 0.5843, 0.5246, 0.5843, 0.5246, 0.5841, 0.009497, 0.4148, 0.009687, 0.4148, 0.009682, 0.415, 0.009548, 0.415, 0.009682, 0.415, 0.009656, 0.4151, 0.009548, 0.415, 0.5548, 0.2923, 0.5548, 0.2921, 0.5549, 0.2922, 0.555, 0.2923, 0.5548, 0.2921, 0.5548, 0.292, 0.5549, 0.2921, 0.5549, 0.2922, 0.5014, 0.4188, 0.5014, 0.4186, 0.5016, 0.4186, 0.5016, 0.4188, 0.01139, 0.7274, 0.01139, 0.7275, 0.01119, 0.7275, 0.01119, 0.7274, 0.01139, 0.7277, 0.01118, 0.7277, 0.01119, 0.7275, 0.01139, 0.7275, 0.01118, 0.7277, 0.01103, 0.7277, 0.01108, 0.7275, 0.01119, 0.7275, 0.01108, 0.7275, 0.01119, 0.7274, 0.01119, 0.7275, 0.5247, 0.292, 0.5246, 0.292, 0.5246, 0.2918, 0.5247, 0.2918, 0.5097, 0.7277, 0.5096, 0.7277, 0.5096, 0.7275, 0.5097, 0.7275, 0.5094, 0.7277, 0.5094, 0.7275, 0.5096, 0.7275, 0.5096, 0.7277, 0.009856, 0.4185, 0.009894, 0.4187, 0.009682, 0.4187, 0.009655, 0.4186, 0.009908, 0.4189, 0.009687, 0.4189, 0.009682, 0.4187, 0.009894, 0.4187, 0.009687, 0.4189, 0.009496, 0.4189, 0.009548, 0.4187, 0.009682, 0.4187, 0.009548, 0.4187, 0.009655, 0.4186, 0.009682, 0.4187, 0.5432, 0.2923, 0.543, 0.2923, 0.543, 0.2921, 0.5432, 0.2921, 0.5096, 0.4477, 0.5094, 0.4477, 0.5094, 0.4475, 0.5095, 0.4475, 0.5092, 0.4477, 0.5092, 0.4475, 0.5094, 0.4475, 0.5094, 0.4477, 0.5092, 0.4475, 0.5092, 0.4474, 0.5094, 0.4474, 0.5094, 0.4475, 0.5014, 0.4306, 0.5016, 0.4306, 0.5016, 0.4308, 0.5014, 0.4308, 0.5432, 0.292, 0.5432, 0.2921, 0.543, 0.2921, 0.543, 0.292, 0.5095, 0.4475, 0.5094, 0.4475, 0.5094, 0.4474, 0.5434, 0.5838, 0.5434, 0.584, 0.5432, 0.584, 0.5432, 0.5838, 0.5434, 0.584, 0.5434, 0.5842, 0.5432, 0.5841, 0.5432, 0.584, 0.5014, 0.4031, 0.5014, 0.4029, 0.5016, 0.4029, 0.5016, 0.4031, 0.5092, 0.7109, 0.5092, 0.7107, 0.5094, 0.7107, 0.5094, 0.7108, 0.5092, 0.7105, 0.5094, 0.7105, 0.5094, 0.7107, 0.5092, 0.7107, 0.543, 0.5838, 0.5432, 0.5838, 0.5432, 0.584, 0.5431, 0.584, 0.5432, 0.584, 0.5432, 0.5841, 0.5431, 0.584, 0.009892, 0.4031, 0.009671, 0.4031, 0.009666, 0.4029, 0.009878, 0.4029, 0.009671, 0.4031, 0.00948, 0.4031, 0.009532, 0.4029, 0.009666, 0.4029, 0.5363, 0.5841, 0.5365, 0.5841, 0.5365, 0.5843, 0.5363, 0.5843, 0.5365, 0.5841, 0.5366, 0.5841, 0.5366, 0.5843, 0.5365, 0.5843, 0.01125, 0.7105, 0.01125, 0.7107, 0.01105, 0.7107, 0.01104, 0.7105, 0.009839, 0.4028, 0.009878, 0.4029, 0.009666, 0.4029, 0.009639, 0.4028, 0.009666, 0.4029, 0.009532, 0.4029, 0.009639, 0.4028, 0.5363, 0.292, 0.5363, 0.2918, 0.5365, 0.2918, 0.5365, 0.292, 0.00948, 0.4305, 0.009671, 0.4305, 0.009666, 0.4307, 0.009532, 0.4307, 0.009892, 0.4305, 0.009877, 0.4307, 0.009666, 0.4307, 0.009671, 0.4305, 0.009877, 0.4307, 0.009839, 0.4309, 0.009639, 0.4308, 0.009666, 0.4307, 0.01125, 0.4477, 0.01104, 0.4477, 0.01105, 0.4475, 0.01125, 0.4475, 0.5366, 0.292, 0.5365, 0.292, 0.5365, 0.2918, 0.5366, 0.2918, 0.009532, 0.4307, 0.009666, 0.4307, 0.009639, 0.4308, 0.01139, 0.7277, 0.01139, 0.9906, 0.01118, 0.9906, 0.01118, 0.7277, 0.01118, 0.7277, 0.01118, 0.9906, 0.01103, 0.9906, 0.01103, 0.7277, 0.555, 0.2923, 0.5551, 0.5838, 0.5549, 0.5838, 0.5548, 0.2923, 0.01139, 0.9906, 0.5094, 0.9906, 0.5094, 0.9908, 0.01139, 0.9908, 0.01139, 0.9908, 0.5094, 0.9908, 0.5094, 0.9909, 0.01139, 0.9909, 0.5014, 0.415, 0.009894, 0.415, 0.009908, 0.4148, 0.5014, 0.4148, 0.5094, 0.9906, 0.5094, 0.7277, 0.5096, 0.7277, 0.5096, 0.9906, 0.5096, 0.9906, 0.5096, 0.7277, 0.5097, 0.7277, 0.5097, 0.9906, 0.5246, 0.5841, 0.5246, 0.292, 0.5247, 0.292, 0.5247, 0.5841, 0.5094, 0.7277, 0.01139, 0.7277, 0.01139, 0.7275, 0.5094, 0.7275, 0.5094, 0.7275, 0.01139, 0.7275, 0.01139, 0.7274, 0.5094, 0.7274, 0.009894, 0.4187, 0.5014, 0.4186, 0.5014, 0.4188, 0.009908, 0.4189, 0.5432, 0.2923, 0.5434, 0.5838, 0.5432, 0.5838, 0.543, 0.2923, 0.5096, 0.4477, 0.5096, 0.7105, 0.5094, 0.7105, 0.5094, 0.4477, 0.5094, 0.4477, 0.5094, 0.7105, 0.5092, 0.7105, 0.5092, 0.4477, 0.5014, 0.4031, 0.009892, 0.4031, 0.009878, 0.4029, 0.5014, 0.4029, 0.5092, 0.7109, 0.01125, 0.7109, 0.01125, 0.7107, 0.5092, 0.7107, 0.5092, 0.7107, 0.01125, 0.7107, 0.01125, 0.7105, 0.5092, 0.7105, 0.5363, 0.5841, 0.5363, 0.292, 0.5365, 0.292, 0.5365, 0.5841, 0.5365, 0.5841, 0.5365, 0.292, 0.5366, 0.292, 0.5366, 0.5841, 0.01104, 0.7105, 0.01104, 0.4477, 0.01125, 0.4477, 0.01125, 0.7105, 0.009892, 0.4305, 0.5014, 0.4306, 0.5014, 0.4308, 0.009877, 0.4307, 0.01125, 0.4474, 0.5092, 0.4474, 0.5092, 0.4475, 0.01125, 0.4475, 0.01125, 0.4475, 0.5092, 0.4475, 0.5092, 0.4477, 0.01125, 0.4477, 0.5548, 0.2923, 0.5432, 0.2923, 0.5432, 0.2921, 0.5548, 0.2921, 0.5548, 0.2921, 0.5432, 0.2921, 0.5432, 0.292, 0.5548, 0.292, 0.5016, 0.4188, 0.5016, 0.4306, 0.5014, 0.4306, 0.5014, 0.4188, 0.5363, 0.292, 0.5247, 0.292, 0.5247, 0.2918, 0.5363, 0.2918, 0.00948, 0.4305, 0.009496, 0.4189, 0.009687, 0.4189, 0.009671, 0.4305, 0.009671, 0.4305, 0.009687, 0.4189, 0.009908, 0.4189, 0.009892, 0.4305, 0.5247, 0.5841, 0.5363, 0.5841, 0.5363, 0.5843, 0.5247, 0.5843, 0.009497, 0.4148, 0.00948, 0.4031, 0.009671, 0.4031, 0.009687, 0.4148, 0.009687, 0.4148, 0.009671, 0.4031, 0.009892, 0.4031, 0.009908, 0.4148, 0.5434, 0.5838, 0.5549, 0.5838, 0.5549, 0.584, 0.5434, 0.584, 0.5434, 0.584, 0.5549, 0.584, 0.5549, 0.5842, 0.5434, 0.5842, 0.5016, 0.4031, 0.5016, 0.4148, 0.5014, 0.4148, 0.5014, 0.4031, 0.5548, 0.2923, 0.5549, 0.5838, 0.5434, 0.5838, 0.5432, 0.2923, 0.2111, 0.2821, 0.2111, 0.2663, 0.2203, 0.2663, 0.2203, 0.2821, 0.2203, 0.2821, 0.2203, 0.2663, 0.4126, 0.2663, 0.4125, 0.2821, 0.7679, 0.812, 0.776, 0.812, 0.776, 0.9834, 0.7679, 0.9834, 0.2045, 0.2883, 0.2045, 0.3042, 0.002487, 0.3042, 0.002487, 0.2883, 0.2021, 0.3797, 0.2021, 0.3954, 0.01034, 0.3954, 0.01034, 0.3797, 0.2123, 0.3572, 0.2208, 0.3572, 0.2208, 0.3732, 0.2123, 0.3732, 0.2208, 0.3732, 0.2208, 0.3572, 0.4241, 0.3572, 0.4241, 0.3732, 0.7679, 0.8043, 0.776, 0.8043, 0.776, 0.812, 0.7679, 0.812, 0.5474, 0.7944, 0.5474, 0.7866, 0.7498, 0.7866, 0.7498, 0.7944, 0.9798, 0.8043, 0.9878, 0.8043, 0.9878, 0.812, 0.9798, 0.812, 0.01045, 0.351, 0.01042, 0.3353, 0.2024, 0.3353, 0.2023, 0.351, 0.9798, 0.812, 0.9878, 0.812, 0.9878, 0.9834, 0.9798, 0.9834, 0.2203, 0.349, 0.2203, 0.3333, 0.4125, 0.3333, 0.4126, 0.349, 0.4241, 0.3572, 0.4326, 0.3572, 0.4326, 0.3732, 0.4241, 0.3732, 0.2111, 0.349, 0.2111, 0.3333, 0.2203, 0.3333, 0.2203, 0.349, 0.7577, 0.7944, 0.7498, 0.7944, 0.7498, 0.7866, 0.7577, 0.7866, 0.7577, 0.7866, 0.7498, 0.7866, 0.7496, 0.6131, 0.7577, 0.6131, 0.776, 0.812, 0.776, 0.8043, 0.9798, 0.8043, 0.9798, 0.812, 0.5474, 0.7866, 0.5395, 0.7866, 0.5395, 0.6131, 0.5475, 0.6131, 0.5395, 0.7944, 0.5394, 0.7946, 0.5392, 0.7946, 0.5392, 0.7944, 0.5394, 0.7946, 0.5394, 0.7948, 0.5392, 0.7947, 0.5392, 0.7946, 0.2123, 0.3572, 0.212, 0.3572, 0.212, 0.357, 0.2123, 0.357, 0.212, 0.3572, 0.2119, 0.3572, 0.2119, 0.357, 0.212, 0.357, 0.2111, 0.2821, 0.2111, 0.2823, 0.2108, 0.2822, 0.2108, 0.282, 0.539, 0.7944, 0.5392, 0.7944, 0.5392, 0.7946, 0.5391, 0.7946, 0.5392, 0.7946, 0.5392, 0.7947, 0.5391, 0.7946, 0.2111, 0.2663, 0.2109, 0.2663, 0.2109, 0.2661, 0.2111, 0.2661, 0.2109, 0.2663, 0.2107, 0.2663, 0.2107, 0.2661, 0.2109, 0.2661, 0.2123, 0.3732, 0.2123, 0.3734, 0.212, 0.3734, 0.212, 0.3732, 0.2123, 0.3734, 0.2123, 0.3736, 0.212, 0.3735, 0.212, 0.3734, 0.7679, 0.8043, 0.7677, 0.8043, 0.7677, 0.8041, 0.7679, 0.804, 0.2111, 0.2659, 0.2111, 0.2661, 0.2109, 0.2661, 0.2109, 0.266, 0.2109, 0.2661, 0.2107, 0.2661, 0.2109, 0.266, 0.2021, 0.3954, 0.2024, 0.3954, 0.2026, 0.3956, 0.2025, 0.3956, 0.2049, 0.2883, 0.2047, 0.2883, 0.2049, 0.288, 0.205, 0.288, 0.2045, 0.2883, 0.2048, 0.288, 0.2049, 0.288, 0.2047, 0.2883, 0.548, 0.7862, 0.5477, 0.7864, 0.5478, 0.7862, 0.548, 0.7861, 0.5474, 0.7866, 0.5477, 0.7863, 0.5478, 0.7862, 0.5477, 0.7864, 0.5477, 0.7863, 0.5478, 0.786, 0.5479, 0.7861, 0.5478, 0.7862, 0.5479, 0.7861, 0.548, 0.7861, 0.5478, 0.7862, 0.2021, 0.3797, 0.2024, 0.3795, 0.2025, 0.3795, 0.2024, 0.3797, 0.7764, 0.8126, 0.7762, 0.8123, 0.7764, 0.8124, 0.7764, 0.8125, 0.776, 0.812, 0.7763, 0.8122, 0.7764, 0.8124, 0.7762, 0.8123, 0.7763, 0.8122, 0.7766, 0.8124, 0.7765, 0.8125, 0.7764, 0.8124, 0.2045, 0.3042, 0.2047, 0.3042, 0.2049, 0.3044, 0.2048, 0.3045, 0.2025, 0.3797, 0.2024, 0.3797, 0.2025, 0.3795, 0.2026, 0.3795, 0.7764, 0.8125, 0.7764, 0.8124, 0.7765, 0.8125, 0.7577, 0.7944, 0.7579, 0.7944, 0.7579, 0.7946, 0.7577, 0.7946, 0.7579, 0.7944, 0.7581, 0.7944, 0.758, 0.7946, 0.7579, 0.7946, 0.2111, 0.3333, 0.2108, 0.3333, 0.2108, 0.3331, 0.2111, 0.3331, 0.4331, 0.3572, 0.4329, 0.3572, 0.4329, 0.357, 0.433, 0.357, 0.4326, 0.3572, 0.4326, 0.357, 0.4329, 0.357, 0.4329, 0.3572, 0.4326, 0.357, 0.4326, 0.3568, 0.4329, 0.3569, 0.4329, 0.357, 0.4329, 0.3569, 0.433, 0.357, 0.4329, 0.357, 0.9878, 0.8043, 0.9878, 0.804, 0.988, 0.8041, 0.988, 0.8043, 0.4326, 0.3736, 0.4326, 0.3734, 0.4329, 0.3734, 0.4329, 0.3735, 0.4326, 0.3732, 0.4329, 0.3732, 0.4329, 0.3734, 0.4326, 0.3734, 0.2107, 0.3491, 0.2109, 0.349, 0.2109, 0.3493, 0.2107, 0.3493, 0.2111, 0.349, 0.2111, 0.3492, 0.2109, 0.3493, 0.2109, 0.349, 0.2111, 0.3492, 0.2111, 0.3494, 0.2109, 0.3494, 0.2109, 0.3493, 0.2109, 0.3494, 0.2107, 0.3493, 0.2109, 0.3493, 0.01042, 0.3353, 0.01018, 0.3353, 0.01001, 0.3351, 0.01011, 0.3351, 0.01018, 0.3353, 0.01, 0.3354, 0.009932, 0.3351, 0.01001, 0.3351, 0.002487, 0.3042, 0.002182, 0.3045, 0.002087, 0.3044, 0.002251, 0.3042, 0.9791, 0.8124, 0.9795, 0.8122, 0.9794, 0.8124, 0.9792, 0.8125, 0.9798, 0.812, 0.9795, 0.8123, 0.9794, 0.8124, 0.9795, 0.8122, 0.9795, 0.8123, 0.9794, 0.8126, 0.9793, 0.8125, 0.9794, 0.8124, 0.9793, 0.8125, 0.9792, 0.8125, 0.9794, 0.8124, 0.7492, 0.7857, 0.7493, 0.786, 0.7492, 0.7861, 0.7491, 0.7859, 0.7493, 0.786, 0.7495, 0.7863, 0.7494, 0.7862, 0.7492, 0.7861, 0.7498, 0.7866, 0.7495, 0.7864, 0.7494, 0.7862, 0.7495, 0.7863, 0.7495, 0.7864, 0.7491, 0.7862, 0.7492, 0.7861, 0.7494, 0.7862, 0.002487, 0.2883, 0.002251, 0.2883, 0.002088, 0.288, 0.002182, 0.288, 0.749, 0.7861, 0.7491, 0.7859, 0.7492, 0.7861, 0.7492, 0.7861, 0.7492, 0.7861, 0.7494, 0.7862, 0.7492, 0.7861, 0.2208, 0.3572, 0.2123, 0.3572, 0.2123, 0.357, 0.2208, 0.357, 0.2208, 0.357, 0.2123, 0.357, 0.2123, 0.3568, 0.2208, 0.3568, 0.5474, 0.7946, 0.5394, 0.7946, 0.5395, 0.7944, 0.5474, 0.7944, 0.2123, 0.3572, 0.2123, 0.3732, 0.212, 0.3732, 0.212, 0.3572, 0.212, 0.3572, 0.212, 0.3732, 0.2119, 0.3732, 0.2119, 0.3572, 0.2108, 0.282, 0.2109, 0.2663, 0.2111, 0.2663, 0.2111, 0.2821, 0.2123, 0.3732, 0.2208, 0.3732, 0.2208, 0.3734, 0.2123, 0.3734, 0.2123, 0.3734, 0.2208, 0.3734, 0.2208, 0.3736, 0.2123, 0.3736, 0.7679, 0.804, 0.776, 0.804, 0.776, 0.8043, 0.7679, 0.8043, 0.5474, 0.7866, 0.5475, 0.6131, 0.5477, 0.6131, 0.5477, 0.7863, 0.5477, 0.7863, 0.5477, 0.6131, 0.5479, 0.6131, 0.5478, 0.786, 0.2025, 0.3956, 0.01034, 0.3956, 0.01034, 0.3954, 0.2021, 0.3954, 0.7679, 0.812, 0.7679, 0.9834, 0.7677, 0.9834, 0.7677, 0.812, 0.2203, 0.2659, 0.4126, 0.2659, 0.4126, 0.2661, 0.2203, 0.2661, 0.2203, 0.2661, 0.4126, 0.2661, 0.4126, 0.2663, 0.2203, 0.2663, 0.5395, 0.7866, 0.5395, 0.7944, 0.5392, 0.7944, 0.5392, 0.7866, 0.5392, 0.7866, 0.5392, 0.7944, 0.539, 0.7944, 0.539, 0.7866, 0.2203, 0.2823, 0.2111, 0.2823, 0.2111, 0.2821, 0.2203, 0.2821, 0.776, 0.9834, 0.776, 0.812, 0.7762, 0.8123, 0.7762, 0.9834, 0.01034, 0.3793, 0.2028, 0.3793, 0.2024, 0.3795, 0.01034, 0.3795, 0.01034, 0.3795, 0.2024, 0.3795, 0.2021, 0.3797, 0.01034, 0.3797, 0.7679, 0.8043, 0.7679, 0.812, 0.7677, 0.812, 0.7677, 0.8043, 0.2111, 0.2659, 0.2203, 0.2659, 0.2203, 0.2661, 0.2111, 0.2661, 0.2111, 0.2661, 0.2203, 0.2661, 0.2203, 0.2663, 0.2111, 0.2663, 0.5395, 0.6131, 0.5395, 0.7866, 0.5392, 0.7866, 0.5392, 0.6131, 0.5392, 0.6131, 0.5392, 0.7866, 0.539, 0.7866, 0.539, 0.6131, 0.4125, 0.2823, 0.2203, 0.2823, 0.2203, 0.2821, 0.4125, 0.2821, 0.2021, 0.3954, 0.2021, 0.3797, 0.2024, 0.3797, 0.2024, 0.3954, 0.2049, 0.2883, 0.2049, 0.3042, 0.2047, 0.3042, 0.2047, 0.2883, 0.2047, 0.2883, 0.2047, 0.3042, 0.2045, 0.3042, 0.2045, 0.2883, 0.4326, 0.3572, 0.4241, 0.3572, 0.4241, 0.357, 0.4326, 0.357, 0.4326, 0.357, 0.4241, 0.357, 0.4241, 0.3568, 0.4326, 0.3568, 0.7577, 0.7946, 0.7498, 0.7946, 0.7498, 0.7944, 0.7577, 0.7944, 0.4241, 0.3732, 0.4326, 0.3732, 0.4326, 0.3734, 0.4241, 0.3734, 0.4241, 0.3734, 0.4326, 0.3734, 0.4326, 0.3736, 0.4241, 0.3736, 0.9798, 0.804, 0.9878, 0.804, 0.9878, 0.8043, 0.9798, 0.8043, 0.4326, 0.3732, 0.4326, 0.3572, 0.4329, 0.3572, 0.4329, 0.3732, 0.4329, 0.3732, 0.4329, 0.3572, 0.4331, 0.3572, 0.4331, 0.3732, 0.2109, 0.349, 0.2108, 0.3333, 0.2111, 0.3333, 0.2111, 0.349, 0.7577, 0.7866, 0.7577, 0.6131, 0.7579, 0.6131, 0.758, 0.7866, 0.758, 0.7866, 0.7579, 0.6131, 0.7581, 0.6131, 0.7581, 0.7866, 0.2203, 0.3331, 0.4125, 0.3331, 0.4125, 0.3333, 0.2203, 0.3333, 0.9878, 0.812, 0.9878, 0.8043, 0.988, 0.8043, 0.988, 0.812, 0.2203, 0.3494, 0.2111, 0.3494, 0.2111, 0.3492, 0.2203, 0.3493, 0.2203, 0.3493, 0.2111, 0.3492, 0.2111, 0.349, 0.2203, 0.349, 0.9798, 0.812, 0.9798, 0.9834, 0.9795, 0.9834, 0.9795, 0.8123, 0.009753, 0.3349, 0.2024, 0.3349, 0.2024, 0.3351, 0.01011, 0.3351, 0.01011, 0.3351, 0.2024, 0.3351, 0.2024, 0.3353, 0.01042, 0.3353, 0.7577, 0.7944, 0.7577, 0.7866, 0.758, 0.7866, 0.7579, 0.7944, 0.7579, 0.7944, 0.758, 0.7866, 0.7581, 0.7866, 0.7581, 0.7944, 0.2111, 0.3331, 0.2203, 0.3331, 0.2203, 0.3333, 0.2111, 0.3333, 0.9878, 0.9834, 0.9878, 0.812, 0.988, 0.812, 0.988, 0.9834, 0.4126, 0.3494, 0.2203, 0.3494, 0.2203, 0.3493, 0.4126, 0.3493, 0.4126, 0.3493, 0.2203, 0.3493, 0.2203, 0.349, 0.4126, 0.349, 0.7496, 0.6131, 0.7498, 0.7866, 0.7495, 0.7863, 0.7494, 0.6131, 0.7494, 0.6131, 0.7495, 0.7863, 0.7493, 0.786, 0.7492, 0.6131, 0.2023, 0.3512, 0.01014, 0.3512, 0.01045, 0.351, 0.2023, 0.351, 0.01042, 0.3353, 0.01045, 0.351, 0.01021, 0.351, 0.01018, 0.3353, 0.002078, 0.3042, 0.002078, 0.2883, 0.002251, 0.2883, 0.002251, 0.3042, 0.002251, 0.3042, 0.002251, 0.2883, 0.002487, 0.2883, 0.002487, 0.3042, 0.2045, 0.2883, 0.002487, 0.2883, 0.002182, 0.288, 0.2048, 0.288, 0.2048, 0.288, 0.002182, 0.288, 0.001833, 0.2879, 0.2051, 0.2879, 0.5477, 0.7864, 0.7495, 0.7864, 0.7498, 0.7866, 0.5474, 0.7866, 0.776, 0.812, 0.9798, 0.812, 0.9795, 0.8122, 0.7763, 0.8122, 0.7763, 0.8122, 0.9795, 0.8122, 0.9791, 0.8124, 0.7766, 0.8124, 0.2048, 0.3045, 0.002182, 0.3045, 0.002487, 0.3042, 0.2045, 0.3042, 0.2208, 0.3732, 0.4241, 0.3732, 0.4241, 0.3734, 0.2208, 0.3734, 0.2208, 0.3734, 0.4241, 0.3734, 0.4241, 0.3736, 0.2208, 0.3736, 0.776, 0.804, 0.9798, 0.804, 0.9798, 0.8043, 0.776, 0.8043, 0.5474, 0.7944, 0.7498, 0.7944, 0.7498, 0.7946, 0.5474, 0.7946, 0.2208, 0.3568, 0.4241, 0.3568, 0.4241, 0.357, 0.2208, 0.357, 0.2208, 0.357, 0.4241, 0.357, 0.4241, 0.3572, 0.2208, 0.3572, 0.5474, 0.7944, 0.5395, 0.7944, 0.5395, 0.7866, 0.5474, 0.7866, 0.2111, 0.305, 0.2111, 0.2892, 0.2203, 0.2892, 0.2203, 0.305, 0.2203, 0.305, 0.2203, 0.2892, 0.4126, 0.2892, 0.4125, 0.305, 0.5389, 0.812, 0.5469, 0.812, 0.5469, 0.9834, 0.5389, 0.9834, 0.2045, 0.2669, 0.2045, 0.2829, 0.002486, 0.2829, 0.002486, 0.2669, 0.2021, 0.3568, 0.2021, 0.3725, 0.01034, 0.3725, 0.01034, 0.3568, 0.2123, 0.3788, 0.2208, 0.3788, 0.2208, 0.3948, 0.2123, 0.3948, 0.2208, 0.3948, 0.2208, 0.3788, 0.4241, 0.3788, 0.4241, 0.3948, 0.5389, 0.8043, 0.5469, 0.8043, 0.5469, 0.812, 0.5389, 0.812, 0.7765, 0.7945, 0.7765, 0.7866, 0.9788, 0.7866, 0.9788, 0.7945, 0.7508, 0.8043, 0.7588, 0.8043, 0.7588, 0.812, 0.7508, 0.812, 0.01045, 0.3281, 0.01042, 0.3124, 0.2024, 0.3124, 0.2023, 0.3281, 0.7508, 0.812, 0.7588, 0.812, 0.7588, 0.9834, 0.7508, 0.9834, 0.2203, 0.3261, 0.2203, 0.3104, 0.4125, 0.3104, 0.4126, 0.3261, 0.4241, 0.3788, 0.4326, 0.3788, 0.4326, 0.3948, 0.4241, 0.3948, 0.2111, 0.3261, 0.2111, 0.3104, 0.2203, 0.3104, 0.2203, 0.3261, 0.9867, 0.7945, 0.9788, 0.7945, 0.9788, 0.7866, 0.9867, 0.7866, 0.9867, 0.7866, 0.9788, 0.7866, 0.9786, 0.6131, 0.9867, 0.6131, 0.5469, 0.812, 0.5469, 0.8043, 0.7508, 0.8043, 0.7508, 0.812, 0.7765, 0.7866, 0.7685, 0.7866, 0.7685, 0.6131, 0.7766, 0.6131, 0.7685, 0.7945, 0.7685, 0.7947, 0.7682, 0.7947, 0.7683, 0.7945, 0.7685, 0.7947, 0.7685, 0.7948, 0.7682, 0.7948, 0.7682, 0.7947, 0.2123, 0.3788, 0.212, 0.3788, 0.212, 0.3786, 0.2123, 0.3786, 0.212, 0.3788, 0.2119, 0.3788, 0.2119, 0.3786, 0.212, 0.3786, 0.2111, 0.305, 0.2111, 0.3052, 0.2108, 0.3051, 0.2108, 0.3049, 0.768, 0.7945, 0.7683, 0.7945, 0.7682, 0.7947, 0.7681, 0.7947, 0.7682, 0.7947, 0.7682, 0.7948, 0.7681, 0.7947, 0.2111, 0.2892, 0.2109, 0.2892, 0.2109, 0.289, 0.2111, 0.289, 0.2109, 0.2892, 0.2107, 0.2892, 0.2107, 0.289, 0.2109, 0.289, 0.2123, 0.3948, 0.2123, 0.395, 0.212, 0.395, 0.212, 0.3948, 0.2123, 0.395, 0.2123, 0.3952, 0.212, 0.3951, 0.212, 0.395, 0.5389, 0.8043, 0.5387, 0.8043, 0.5387, 0.8041, 0.5389, 0.804, 0.2111, 0.2888, 0.2111, 0.289, 0.2109, 0.289, 0.2109, 0.2889, 0.2109, 0.289, 0.2107, 0.289, 0.2109, 0.2889, 0.2021, 0.3725, 0.2024, 0.3725, 0.2026, 0.3727, 0.2025, 0.3727, 0.2049, 0.2669, 0.2047, 0.2669, 0.2049, 0.2667, 0.205, 0.2667, 0.2045, 0.2669, 0.2048, 0.2667, 0.2049, 0.2667, 0.2047, 0.2669, 0.7771, 0.7862, 0.7768, 0.7864, 0.7769, 0.7862, 0.777, 0.7862, 0.7765, 0.7866, 0.7767, 0.7863, 0.7769, 0.7862, 0.7768, 0.7864, 0.7767, 0.7863, 0.7769, 0.786, 0.7769, 0.7861, 0.7769, 0.7862, 0.7769, 0.7861, 0.777, 0.7862, 0.7769, 0.7862, 0.2021, 0.3568, 0.2024, 0.3566, 0.2025, 0.3566, 0.2024, 0.3568, 0.5473, 0.8126, 0.5472, 0.8123, 0.5473, 0.8124, 0.5474, 0.8125, 0.5469, 0.812, 0.5472, 0.8122, 0.5473, 0.8124, 0.5472, 0.8123, 0.5472, 0.8122, 0.5476, 0.8124, 0.5475, 0.8125, 0.5473, 0.8124, 0.2045, 0.2829, 0.2047, 0.2829, 0.2049, 0.2831, 0.2048, 0.2831, 0.2025, 0.3568, 0.2024, 0.3568, 0.2025, 0.3566, 0.2026, 0.3566, 0.5474, 0.8125, 0.5473, 0.8124, 0.5475, 0.8125, 0.9867, 0.7945, 0.9869, 0.7945, 0.9869, 0.7947, 0.9867, 0.7947, 0.9869, 0.7945, 0.9871, 0.7945, 0.987, 0.7947, 0.9869, 0.7947, 0.2111, 0.3104, 0.2108, 0.3104, 0.2108, 0.3102, 0.2111, 0.3102, 0.4331, 0.3788, 0.4329, 0.3788, 0.4329, 0.3786, 0.433, 0.3786, 0.4326, 0.3788, 0.4326, 0.3786, 0.4329, 0.3786, 0.4329, 0.3788, 0.4326, 0.3786, 0.4326, 0.3784, 0.4329, 0.3785, 0.4329, 0.3786, 0.4329, 0.3785, 0.433, 0.3786, 0.4329, 0.3786, 0.7588, 0.8043, 0.7588, 0.804, 0.759, 0.8041, 0.759, 0.8043, 0.4326, 0.3952, 0.4326, 0.395, 0.4329, 0.395, 0.4329, 0.3951, 0.4326, 0.3948, 0.4329, 0.3948, 0.4329, 0.395, 0.4326, 0.395, 0.2107, 0.3262, 0.2109, 0.3261, 0.2109, 0.3264, 0.2107, 0.3264, 0.2111, 0.3261, 0.2111, 0.3263, 0.2109, 0.3264, 0.2109, 0.3261, 0.2111, 0.3263, 0.2111, 0.3265, 0.2109, 0.3265, 0.2109, 0.3264, 0.2109, 0.3265, 0.2107, 0.3264, 0.2109, 0.3264, 0.01042, 0.3124, 0.01018, 0.3124, 0.01001, 0.3122, 0.01011, 0.3122, 0.01018, 0.3124, 0.01001, 0.3125, 0.009934, 0.3122, 0.01001, 0.3122, 0.002486, 0.2829, 0.002182, 0.2831, 0.002087, 0.2831, 0.002251, 0.2829, 0.7501, 0.8124, 0.7505, 0.8122, 0.7504, 0.8124, 0.7502, 0.8125, 0.7508, 0.812, 0.7505, 0.8123, 0.7504, 0.8124, 0.7505, 0.8122, 0.7505, 0.8123, 0.7504, 0.8126, 0.7503, 0.8125, 0.7504, 0.8124, 0.7503, 0.8125, 0.7502, 0.8125, 0.7504, 0.8124, 0.9782, 0.7857, 0.9783, 0.786, 0.9782, 0.7861, 0.9781, 0.7859, 0.9783, 0.786, 0.9785, 0.7863, 0.9783, 0.7862, 0.9782, 0.7861, 0.9788, 0.7866, 0.9784, 0.7864, 0.9783, 0.7862, 0.9785, 0.7863, 0.9784, 0.7864, 0.9781, 0.7862, 0.9782, 0.7862, 0.9783, 0.7862, 0.002486, 0.2669, 0.002251, 0.2669, 0.002087, 0.2667, 0.002182, 0.2667, 0.978, 0.7861, 0.9781, 0.7859, 0.9782, 0.7861, 0.9782, 0.7862, 0.9782, 0.7861, 0.9783, 0.7862, 0.9782, 0.7862, 0.2208, 0.3788, 0.2123, 0.3788, 0.2123, 0.3786, 0.2208, 0.3786, 0.2208, 0.3786, 0.2123, 0.3786, 0.2123, 0.3784, 0.2208, 0.3784, 0.7765, 0.7947, 0.7685, 0.7947, 0.7685, 0.7945, 0.7765, 0.7945, 0.2123, 0.3788, 0.2123, 0.3948, 0.212, 0.3948, 0.212, 0.3788, 0.212, 0.3788, 0.212, 0.3948, 0.2119, 0.3948, 0.2119, 0.3788, 0.2108, 0.3049, 0.2109, 0.2892, 0.2111, 0.2892, 0.2111, 0.305, 0.2123, 0.3948, 0.2208, 0.3948, 0.2208, 0.395, 0.2123, 0.395, 0.2123, 0.395, 0.2208, 0.395, 0.2208, 0.3952, 0.2123, 0.3952, 0.5389, 0.804, 0.5469, 0.804, 0.5469, 0.8043, 0.5389, 0.8043, 0.7765, 0.7866, 0.7766, 0.6131, 0.7768, 0.6131, 0.7767, 0.7863, 0.7767, 0.7863, 0.7768, 0.6131, 0.7769, 0.6131, 0.7769, 0.786, 0.2025, 0.3727, 0.01034, 0.3727, 0.01034, 0.3725, 0.2021, 0.3725, 0.5389, 0.812, 0.5389, 0.9834, 0.5387, 0.9834, 0.5387, 0.812, 0.2203, 0.2888, 0.4126, 0.2888, 0.4126, 0.289, 0.2203, 0.289, 0.2203, 0.289, 0.4126, 0.289, 0.4126, 0.2892, 0.2203, 0.2892, 0.7685, 0.7866, 0.7685, 0.7945, 0.7683, 0.7945, 0.7683, 0.7866, 0.7683, 0.7866, 0.7683, 0.7945, 0.768, 0.7945, 0.7681, 0.7866, 0.2203, 0.3052, 0.2111, 0.3052, 0.2111, 0.305, 0.2203, 0.305, 0.5469, 0.9834, 0.5469, 0.812, 0.5472, 0.8123, 0.5472, 0.9834, 0.01034, 0.3564, 0.2028, 0.3564, 0.2024, 0.3566, 0.01034, 0.3566, 0.01034, 0.3566, 0.2024, 0.3566, 0.2021, 0.3568, 0.01034, 0.3568, 0.5389, 0.8043, 0.5389, 0.812, 0.5387, 0.812, 0.5387, 0.8043, 0.2111, 0.2888, 0.2203, 0.2888, 0.2203, 0.289, 0.2111, 0.289, 0.2111, 0.289, 0.2203, 0.289, 0.2203, 0.2892, 0.2111, 0.2892, 0.7685, 0.6131, 0.7685, 0.7866, 0.7683, 0.7866, 0.7683, 0.6131, 0.7683, 0.6131, 0.7683, 0.7866, 0.7681, 0.7866, 0.768, 0.6131, 0.4125, 0.3052, 0.2203, 0.3052, 0.2203, 0.305, 0.4125, 0.305, 0.2021, 0.3725, 0.2021, 0.3568, 0.2024, 0.3568, 0.2024, 0.3725, 0.2049, 0.2669, 0.2049, 0.2829, 0.2047, 0.2829, 0.2047, 0.2669, 0.2047, 0.2669, 0.2047, 0.2829, 0.2045, 0.2829, 0.2045, 0.2669, 0.4326, 0.3788, 0.4241, 0.3788, 0.4241, 0.3786, 0.4326, 0.3786, 0.4326, 0.3786, 0.4241, 0.3786, 0.4241, 0.3784, 0.4326, 0.3784, 0.9867, 0.7947, 0.9788, 0.7947, 0.9788, 0.7945, 0.9867, 0.7945, 0.4241, 0.3948, 0.4326, 0.3948, 0.4326, 0.395, 0.4241, 0.395, 0.4241, 0.395, 0.4326, 0.395, 0.4326, 0.3952, 0.4241, 0.3952, 0.7508, 0.804, 0.7588, 0.804, 0.7588, 0.8043, 0.7508, 0.8043, 0.4326, 0.3948, 0.4326, 0.3788, 0.4329, 0.3788, 0.4329, 0.3948, 0.4329, 0.3948, 0.4329, 0.3788, 0.4331, 0.3788, 0.4331, 0.3948, 0.2109, 0.3261, 0.2108, 0.3104, 0.2111, 0.3104, 0.2111, 0.3261, 0.9867, 0.7866, 0.9867, 0.6131, 0.9869, 0.6131, 0.987, 0.7866, 0.987, 0.7866, 0.9869, 0.6131, 0.9871, 0.6131, 0.9871, 0.7866, 0.2203, 0.3102, 0.4125, 0.3102, 0.4125, 0.3104, 0.2203, 0.3104, 0.7588, 0.812, 0.7588, 0.8043, 0.759, 0.8043, 0.759, 0.812, 0.2203, 0.3265, 0.2111, 0.3265, 0.2111, 0.3263, 0.2203, 0.3263, 0.2203, 0.3263, 0.2111, 0.3263, 0.2111, 0.3261, 0.2203, 0.3261, 0.7508, 0.812, 0.7508, 0.9834, 0.7505, 0.9834, 0.7505, 0.8123, 0.009754, 0.312, 0.2024, 0.312, 0.2024, 0.3122, 0.01011, 0.3122, 0.01011, 0.3122, 0.2024, 0.3122, 0.2024, 0.3124, 0.01042, 0.3124, 0.9867, 0.7945, 0.9867, 0.7866, 0.987, 0.7866, 0.9869, 0.7945, 0.9869, 0.7945, 0.987, 0.7866, 0.9871, 0.7866, 0.9871, 0.7945, 0.2111, 0.3102, 0.2203, 0.3102, 0.2203, 0.3104, 0.2111, 0.3104, 0.7588, 0.9834, 0.7588, 0.812, 0.759, 0.812, 0.759, 0.9834, 0.4126, 0.3265, 0.2203, 0.3265, 0.2203, 0.3263, 0.4126, 0.3263, 0.4126, 0.3263, 0.2203, 0.3263, 0.2203, 0.3261, 0.4126, 0.3261, 0.9786, 0.6131, 0.9788, 0.7866, 0.9785, 0.7863, 0.9784, 0.6131, 0.9784, 0.6131, 0.9785, 0.7863, 0.9783, 0.786, 0.9782, 0.6131, 0.2023, 0.3283, 0.01014, 0.3283, 0.01045, 0.3281, 0.2023, 0.3281, 0.01042, 0.3124, 0.01045, 0.3281, 0.01021, 0.3281, 0.01018, 0.3124, 0.002078, 0.2829, 0.002078, 0.2669, 0.002251, 0.2669, 0.002251, 0.2829, 0.002251, 0.2829, 0.002251, 0.2669, 0.002486, 0.2669, 0.002486, 0.2829, 0.2045, 0.2669, 0.002486, 0.2669, 0.002182, 0.2667, 0.2048, 0.2667, 0.2048, 0.2667, 0.002182, 0.2667, 0.001832, 0.2666, 0.2051, 0.2666, 0.7768, 0.7864, 0.9784, 0.7864, 0.9788, 0.7866, 0.7765, 0.7866, 0.5469, 0.812, 0.7508, 0.812, 0.7505, 0.8122, 0.5472, 0.8122, 0.5472, 0.8122, 0.7505, 0.8122, 0.7501, 0.8124, 0.5476, 0.8124, 0.2048, 0.2831, 0.002182, 0.2831, 0.002486, 0.2829, 0.2045, 0.2829, 0.2208, 0.3948, 0.4241, 0.3948, 0.4241, 0.395, 0.2208, 0.395, 0.2208, 0.395, 0.4241, 0.395, 0.4241, 0.3952, 0.2208, 0.3952, 0.5469, 0.804, 0.7508, 0.804, 0.7508, 0.8043, 0.5469, 0.8043, 0.7765, 0.7945, 0.9788, 0.7945, 0.9788, 0.7947, 0.7765, 0.7947, 0.2208, 0.3784, 0.4241, 0.3784, 0.4241, 0.3786, 0.2208, 0.3786, 0.2208, 0.3786, 0.4241, 0.3786, 0.4241, 0.3788, 0.2208, 0.3788, 0.7765, 0.7945, 0.7685, 0.7945, 0.7685, 0.7866, 0.7765, 0.7866])
me_table.materials.append(mat_wood)
me_table.materials.append(mat_metal)
me_table.use_remesh_fix_poles = True
me_table.use_remesh_preserve_attributes = False
me_table.use_mirror_vertex_groups = False
me_table.update()

# ---- objects
ob_table = bpy.data.objects.new('Table', me_table)

# ---- transforms, parenting, visibility, modifiers, constraints
ob_table.location = (0.0, 0.0, 0.0)
ob_table.lineart.crease_threshold = 0.0

# ---- collection membership
col_collection.objects.link(ob_table)

# ---- scene / render settings (as saved in the file)
scene.frame_start = 1; scene.frame_end = 250; scene.frame_set(1)
scene.render.engine = 'BLENDER_EEVEE_NEXT'
scene.render.resolution_x = 1200
scene.render.resolution_y = 1200
scene.cycles.use_denoising = False
scene.cycles.samples = 128
scene.cycles.sampling_pattern = 'TABULATED_SOBOL'
scene.cycles.use_adaptive_sampling = False
scene.cycles.use_light_tree = False
scene.view_settings.view_transform = 'Filmic'
bpy.context.view_layer.update()

# ---- added for rendering (the .blend has no active camera and no usable light): camera, sun
cam_auto = bpy.data.cameras.new('AutoCamera')
cam_auto.lens = 50.0
cam_auto.sensor_width = 36.0
cam_auto.clip_end = 1000.0
ob_auto_camera = bpy.data.objects.new('AutoCamera', cam_auto)
scene.collection.objects.link(ob_auto_camera)
ob_auto_camera.location = (1.94058, -2.3287, 1.91408)
ob_auto_camera.rotation_euler = (1.09748, -7.21219e-08, 0.694738)
scene.camera = ob_auto_camera
light_auto_sun = bpy.data.lights.new('AutoSun', 'SUN')
light_auto_sun.energy = 3.0
light_auto_sun.angle = 0.0523599
ob_auto_sun = bpy.data.objects.new('AutoSun', light_auto_sun)
scene.collection.objects.link(ob_auto_sun)
ob_auto_sun.rotation_euler = (0.872665, 0.174533, 0.523599)
bpy.context.view_layer.update()
